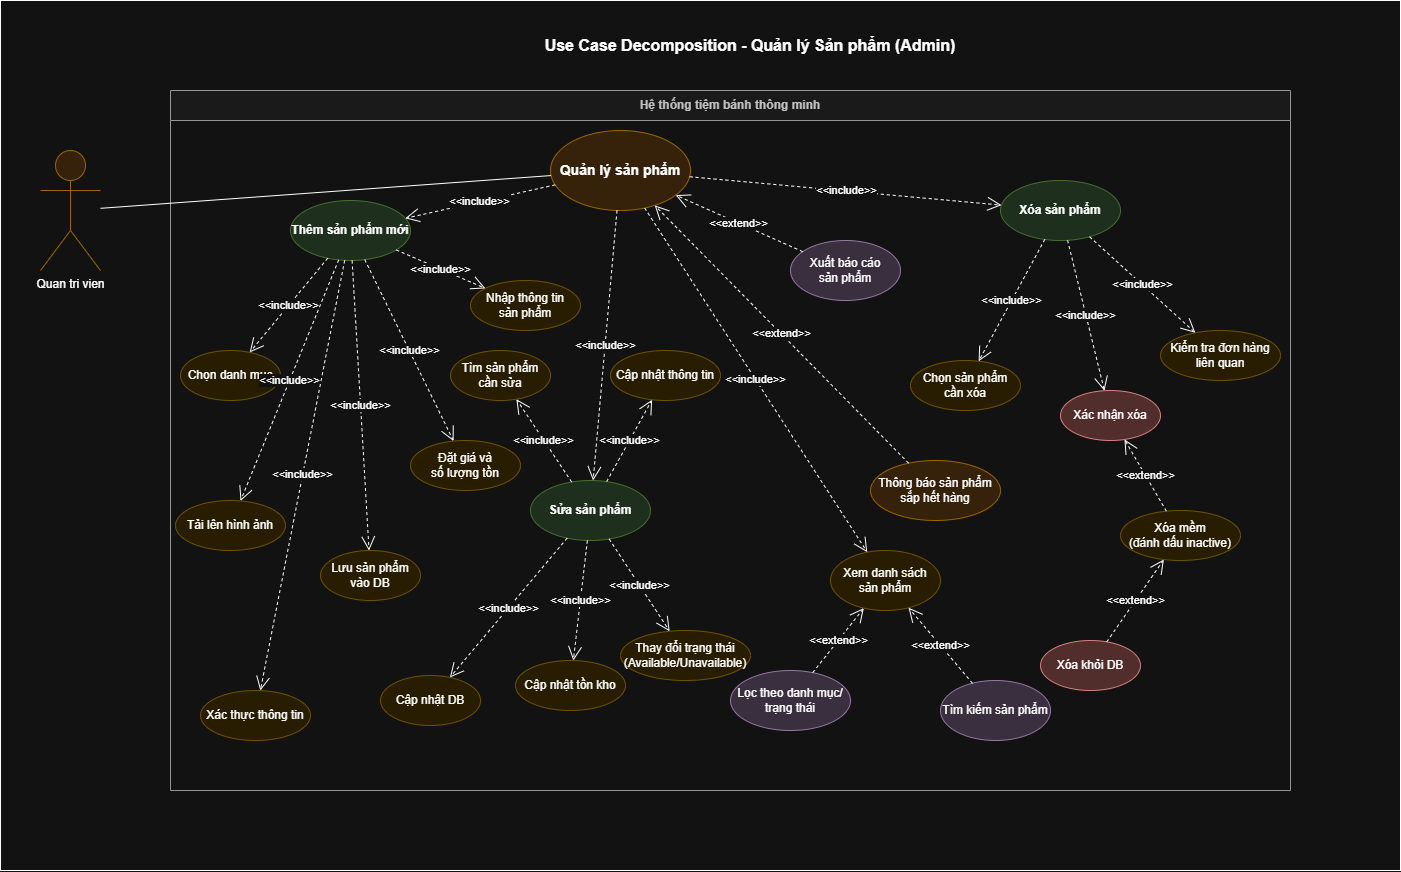

The diagram above was exported from draw.io. Its source (the exported page's mxGraphModel, read from the mxfile embedded in the PNG):
<mxGraphModel dx="2620" dy="1794" grid="1" gridSize="10" guides="1" tooltips="1" connect="1" arrows="1" fold="1" page="1" pageScale="1" pageWidth="1200" pageHeight="900" math="0" shadow="0">
  <root>
    <mxCell id="0" />
    <mxCell id="1" parent="0" />
    <mxCell id="2" parent="1" style="rounded=0;whiteSpace=wrap;html=1;" value="" vertex="1">
      <mxGeometry height="870" width="1400" x="-150" y="-10" as="geometry" />
    </mxCell>
    <mxCell id="3" parent="1" style="text;html=1;strokeColor=none;fillColor=none;align=center;verticalAlign=middle;whiteSpace=wrap;rounded=0;fontSize=16;fontStyle=1" value="Use Case Decomposition - Quản lý Sản phẩm (Admin)" vertex="1">
      <mxGeometry height="30" width="500" x="350" y="20" as="geometry" />
    </mxCell>
    <mxCell id="4" parent="1" style="swimlane;whiteSpace=wrap;html=1;startSize=30;fillColor=#f5f5f5;strokeColor=#666666;fontColor=#333333;fontSize=12;fontStyle=1" value="Hệ thống tiệm bánh thông minh" vertex="1">
      <mxGeometry height="700" width="1120" x="20" y="80" as="geometry" />
    </mxCell>
    <mxCell id="5" parent="4" style="ellipse;whiteSpace=wrap;html=1;fillColor=#ffe6cc;strokeColor=#d79b00;fontSize=14;fontStyle=1" value="Quản lý sản phẩm" vertex="1">
      <mxGeometry height="80" width="140" x="380" y="40" as="geometry" />
    </mxCell>
    <mxCell id="6" parent="4" style="ellipse;whiteSpace=wrap;html=1;fillColor=#d5e8d4;strokeColor=#82b366;fontSize=12;fontStyle=1" value="Thêm sản phẩm mới" vertex="1">
      <mxGeometry height="60" width="120" x="120" y="110" as="geometry" />
    </mxCell>
    <mxCell id="7" parent="4" style="ellipse;whiteSpace=wrap;html=1;fillColor=#fff2cc;strokeColor=#d6b656;" value="Chọn danh mục" vertex="1">
      <mxGeometry height="50" width="100" x="10" y="260" as="geometry" />
    </mxCell>
    <mxCell id="8" parent="4" style="ellipse;whiteSpace=wrap;html=1;fillColor=#fff2cc;strokeColor=#d6b656;" value="Nhập thông tin&#10;sản phẩm" vertex="1">
      <mxGeometry height="50" width="110" x="300" y="190" as="geometry" />
    </mxCell>
    <mxCell id="9" parent="4" style="ellipse;whiteSpace=wrap;html=1;fillColor=#fff2cc;strokeColor=#d6b656;" value="Tải lên hình ảnh" vertex="1">
      <mxGeometry height="50" width="110" x="5" y="410" as="geometry" />
    </mxCell>
    <mxCell id="10" parent="4" style="ellipse;whiteSpace=wrap;html=1;fillColor=#fff2cc;strokeColor=#d6b656;" value="Đặt giá và&#10;số lượng tồn" vertex="1">
      <mxGeometry height="50" width="110" x="240" y="350" as="geometry" />
    </mxCell>
    <mxCell id="11" parent="4" style="ellipse;whiteSpace=wrap;html=1;fillColor=#fff2cc;strokeColor=#d6b656;" value="Xác thực thông tin" vertex="1">
      <mxGeometry height="50" width="110" x="30" y="600" as="geometry" />
    </mxCell>
    <mxCell id="12" parent="4" style="ellipse;whiteSpace=wrap;html=1;fillColor=#fff2cc;strokeColor=#d6b656;" value="Lưu sản phẩm&#10;vào DB" vertex="1">
      <mxGeometry height="50" width="100" x="150" y="460" as="geometry" />
    </mxCell>
    <mxCell id="13" parent="4" style="ellipse;whiteSpace=wrap;html=1;fillColor=#d5e8d4;strokeColor=#82b366;fontSize=12;fontStyle=1" value="Sửa sản phẩm" vertex="1">
      <mxGeometry height="60" width="120" x="360" y="390" as="geometry" />
    </mxCell>
    <mxCell id="14" parent="4" style="ellipse;whiteSpace=wrap;html=1;fillColor=#fff2cc;strokeColor=#d6b656;" value="Tìm sản phẩm&#10;cần sửa" vertex="1">
      <mxGeometry height="50" width="100" x="280" y="260" as="geometry" />
    </mxCell>
    <mxCell id="15" parent="4" style="ellipse;whiteSpace=wrap;html=1;fillColor=#fff2cc;strokeColor=#d6b656;" value="Cập nhật thông tin" vertex="1">
      <mxGeometry height="50" width="110" x="440" y="260" as="geometry" />
    </mxCell>
    <mxCell id="16" parent="4" style="ellipse;whiteSpace=wrap;html=1;fillColor=#fff2cc;strokeColor=#d6b656;" value="Cập nhật tồn kho" vertex="1">
      <mxGeometry height="50" width="110" x="345" y="570" as="geometry" />
    </mxCell>
    <mxCell id="17" parent="4" style="ellipse;whiteSpace=wrap;html=1;fillColor=#fff2cc;strokeColor=#d6b656;" value="Thay đổi trạng thái&#10;(Available/Unavailable)" vertex="1">
      <mxGeometry height="50" width="130" x="450" y="540" as="geometry" />
    </mxCell>
    <mxCell id="18" parent="4" style="ellipse;whiteSpace=wrap;html=1;fillColor=#fff2cc;strokeColor=#d6b656;" value="Cập nhật DB" vertex="1">
      <mxGeometry height="50" width="100" x="210" y="585" as="geometry" />
    </mxCell>
    <mxCell id="19" parent="4" style="ellipse;whiteSpace=wrap;html=1;fillColor=#d5e8d4;strokeColor=#82b366;fontSize=12;fontStyle=1" value="Xóa sản phẩm" vertex="1">
      <mxGeometry height="60" width="120" x="830" y="90" as="geometry" />
    </mxCell>
    <mxCell id="20" parent="4" style="ellipse;whiteSpace=wrap;html=1;fillColor=#fff2cc;strokeColor=#d6b656;" value="Chọn sản phẩm&#10;cần xóa" vertex="1">
      <mxGeometry height="50" width="110" x="740" y="270" as="geometry" />
    </mxCell>
    <mxCell id="21" parent="4" style="ellipse;whiteSpace=wrap;html=1;fillColor=#fff2cc;strokeColor=#d6b656;" value="Kiểm tra đơn hàng&#10;liên quan" vertex="1">
      <mxGeometry height="50" width="120" x="990" y="240" as="geometry" />
    </mxCell>
    <mxCell id="22" parent="4" style="ellipse;whiteSpace=wrap;html=1;fillColor=#f8cecc;strokeColor=#b85450;" value="Xác nhận xóa" vertex="1">
      <mxGeometry height="50" width="100" x="890" y="300" as="geometry" />
    </mxCell>
    <mxCell id="23" parent="4" style="ellipse;whiteSpace=wrap;html=1;fillColor=#fff2cc;strokeColor=#d6b656;" value="Xóa mềm&#10;(đánh dấu inactive)" vertex="1">
      <mxGeometry height="50" width="120" x="950" y="420" as="geometry" />
    </mxCell>
    <mxCell id="24" parent="4" style="ellipse;whiteSpace=wrap;html=1;fillColor=#f8cecc;strokeColor=#b85450;" value="Xóa khỏi DB" vertex="1">
      <mxGeometry height="50" width="100" x="870" y="550" as="geometry" />
    </mxCell>
    <mxCell id="25" parent="4" style="ellipse;whiteSpace=wrap;html=1;fillColor=#fff2cc;strokeColor=#d6b656;" value="Xem danh sách&#10;sản phẩm" vertex="1">
      <mxGeometry height="60" width="110" x="660" y="460" as="geometry" />
    </mxCell>
    <mxCell id="26" parent="4" style="ellipse;whiteSpace=wrap;html=1;fillColor=#e1d5e7;strokeColor=#9673a6;" value="Lọc theo danh mục/&#10;trạng thái" vertex="1">
      <mxGeometry height="60" width="120" x="560" y="580" as="geometry" />
    </mxCell>
    <mxCell id="27" parent="4" style="ellipse;whiteSpace=wrap;html=1;fillColor=#e1d5e7;strokeColor=#9673a6;" value="Tìm kiếm sản phẩm" vertex="1">
      <mxGeometry height="60" width="110" x="770" y="590" as="geometry" />
    </mxCell>
    <mxCell id="28" parent="4" style="ellipse;whiteSpace=wrap;html=1;fillColor=#e1d5e7;strokeColor=#9673a6;" value="Xuất báo cáo&#10;sản phẩm" vertex="1">
      <mxGeometry height="60" width="110" x="620" y="150" as="geometry" />
    </mxCell>
    <mxCell id="29" parent="4" style="ellipse;whiteSpace=wrap;html=1;fillColor=#ffe6cc;strokeColor=#d79b00;" value="Thông báo sản phẩm&#10;sắp hết hàng" vertex="1">
      <mxGeometry height="60" width="130" x="700" y="370" as="geometry" />
    </mxCell>
    <mxCell id="30" edge="1" parent="4" source="5" style="endArrow=open;endSize=12;dashed=1;html=1;rounded=0;" target="6" value="&amp;lt;&amp;lt;include&amp;gt;&amp;gt;">
      <mxGeometry relative="1" width="160" as="geometry">
        <mxPoint x="400" y="400" as="sourcePoint" />
        <mxPoint x="560" y="400" as="targetPoint" />
      </mxGeometry>
    </mxCell>
    <mxCell id="31" edge="1" parent="4" source="6" style="endArrow=open;endSize=12;dashed=1;html=1;rounded=0;" target="7" value="&amp;lt;&amp;lt;include&amp;gt;&amp;gt;">
      <mxGeometry relative="1" width="160" as="geometry">
        <mxPoint x="400" y="400" as="sourcePoint" />
        <mxPoint x="560" y="400" as="targetPoint" />
      </mxGeometry>
    </mxCell>
    <mxCell id="32" edge="1" parent="4" source="6" style="endArrow=open;endSize=12;dashed=1;html=1;rounded=0;" target="8" value="&amp;lt;&amp;lt;include&amp;gt;&amp;gt;">
      <mxGeometry relative="1" width="160" as="geometry">
        <mxPoint x="400" y="400" as="sourcePoint" />
        <mxPoint x="560" y="400" as="targetPoint" />
      </mxGeometry>
    </mxCell>
    <mxCell id="33" edge="1" parent="4" source="6" style="endArrow=open;endSize=12;dashed=1;html=1;rounded=0;" target="9" value="&amp;lt;&amp;lt;include&amp;gt;&amp;gt;">
      <mxGeometry relative="1" width="160" as="geometry">
        <mxPoint x="400" y="400" as="sourcePoint" />
        <mxPoint x="560" y="400" as="targetPoint" />
      </mxGeometry>
    </mxCell>
    <mxCell id="34" edge="1" parent="4" source="6" style="endArrow=open;endSize=12;dashed=1;html=1;rounded=0;" target="10" value="&amp;lt;&amp;lt;include&amp;gt;&amp;gt;">
      <mxGeometry relative="1" width="160" as="geometry">
        <mxPoint x="400" y="400" as="sourcePoint" />
        <mxPoint x="560" y="400" as="targetPoint" />
      </mxGeometry>
    </mxCell>
    <mxCell id="35" edge="1" parent="4" source="6" style="endArrow=open;endSize=12;dashed=1;html=1;rounded=0;" target="11" value="&amp;lt;&amp;lt;include&amp;gt;&amp;gt;">
      <mxGeometry relative="1" width="160" as="geometry">
        <mxPoint x="400" y="400" as="sourcePoint" />
        <mxPoint x="560" y="400" as="targetPoint" />
      </mxGeometry>
    </mxCell>
    <mxCell id="36" edge="1" parent="4" source="6" style="endArrow=open;endSize=12;dashed=1;html=1;rounded=0;" target="12" value="&amp;lt;&amp;lt;include&amp;gt;&amp;gt;">
      <mxGeometry relative="1" width="160" as="geometry">
        <mxPoint x="400" y="400" as="sourcePoint" />
        <mxPoint x="560" y="400" as="targetPoint" />
      </mxGeometry>
    </mxCell>
    <mxCell id="37" edge="1" parent="4" source="5" style="endArrow=open;endSize=12;dashed=1;html=1;rounded=0;" target="13" value="&amp;lt;&amp;lt;include&amp;gt;&amp;gt;">
      <mxGeometry relative="1" width="160" as="geometry">
        <mxPoint x="400" y="400" as="sourcePoint" />
        <mxPoint x="560" y="400" as="targetPoint" />
      </mxGeometry>
    </mxCell>
    <mxCell id="38" edge="1" parent="4" source="13" style="endArrow=open;endSize=12;dashed=1;html=1;rounded=0;" target="14" value="&amp;lt;&amp;lt;include&amp;gt;&amp;gt;">
      <mxGeometry relative="1" width="160" as="geometry">
        <mxPoint x="400" y="400" as="sourcePoint" />
        <mxPoint x="560" y="400" as="targetPoint" />
      </mxGeometry>
    </mxCell>
    <mxCell id="39" edge="1" parent="4" source="13" style="endArrow=open;endSize=12;dashed=1;html=1;rounded=0;" target="15" value="&amp;lt;&amp;lt;include&amp;gt;&amp;gt;">
      <mxGeometry relative="1" width="160" as="geometry">
        <mxPoint x="400" y="400" as="sourcePoint" />
        <mxPoint x="560" y="400" as="targetPoint" />
      </mxGeometry>
    </mxCell>
    <mxCell id="40" edge="1" parent="4" source="13" style="endArrow=open;endSize=12;dashed=1;html=1;rounded=0;" target="16" value="&amp;lt;&amp;lt;include&amp;gt;&amp;gt;">
      <mxGeometry relative="1" width="160" as="geometry">
        <mxPoint x="400" y="400" as="sourcePoint" />
        <mxPoint x="560" y="400" as="targetPoint" />
      </mxGeometry>
    </mxCell>
    <mxCell id="41" edge="1" parent="4" source="13" style="endArrow=open;endSize=12;dashed=1;html=1;rounded=0;" target="17" value="&amp;lt;&amp;lt;include&amp;gt;&amp;gt;">
      <mxGeometry relative="1" width="160" as="geometry">
        <mxPoint x="400" y="400" as="sourcePoint" />
        <mxPoint x="560" y="400" as="targetPoint" />
      </mxGeometry>
    </mxCell>
    <mxCell id="42" edge="1" parent="4" source="13" style="endArrow=open;endSize=12;dashed=1;html=1;rounded=0;" target="18" value="&amp;lt;&amp;lt;include&amp;gt;&amp;gt;">
      <mxGeometry relative="1" width="160" as="geometry">
        <mxPoint x="400" y="400" as="sourcePoint" />
        <mxPoint x="560" y="400" as="targetPoint" />
      </mxGeometry>
    </mxCell>
    <mxCell id="43" edge="1" parent="4" source="5" style="endArrow=open;endSize=12;dashed=1;html=1;rounded=0;" target="19" value="&amp;lt;&amp;lt;include&amp;gt;&amp;gt;">
      <mxGeometry relative="1" width="160" as="geometry">
        <mxPoint x="400" y="400" as="sourcePoint" />
        <mxPoint x="560" y="400" as="targetPoint" />
      </mxGeometry>
    </mxCell>
    <mxCell id="44" edge="1" parent="4" source="19" style="endArrow=open;endSize=12;dashed=1;html=1;rounded=0;" target="20" value="&amp;lt;&amp;lt;include&amp;gt;&amp;gt;">
      <mxGeometry relative="1" width="160" as="geometry">
        <mxPoint x="400" y="400" as="sourcePoint" />
        <mxPoint x="560" y="400" as="targetPoint" />
      </mxGeometry>
    </mxCell>
    <mxCell id="45" edge="1" parent="4" source="19" style="endArrow=open;endSize=12;dashed=1;html=1;rounded=0;" target="21" value="&amp;lt;&amp;lt;include&amp;gt;&amp;gt;">
      <mxGeometry relative="1" width="160" as="geometry">
        <mxPoint x="400" y="400" as="sourcePoint" />
        <mxPoint x="560" y="400" as="targetPoint" />
      </mxGeometry>
    </mxCell>
    <mxCell id="46" edge="1" parent="4" source="19" style="endArrow=open;endSize=12;dashed=1;html=1;rounded=0;" target="22" value="&amp;lt;&amp;lt;include&amp;gt;&amp;gt;">
      <mxGeometry relative="1" width="160" as="geometry">
        <mxPoint x="400" y="400" as="sourcePoint" />
        <mxPoint x="560" y="400" as="targetPoint" />
      </mxGeometry>
    </mxCell>
    <mxCell id="47" edge="1" parent="4" source="23" style="endArrow=open;endSize=12;dashed=1;html=1;rounded=0;" target="22" value="&amp;lt;&amp;lt;extend&amp;gt;&amp;gt;">
      <mxGeometry relative="1" width="160" as="geometry">
        <mxPoint x="400" y="400" as="sourcePoint" />
        <mxPoint x="560" y="400" as="targetPoint" />
      </mxGeometry>
    </mxCell>
    <mxCell id="48" edge="1" parent="4" source="24" style="endArrow=open;endSize=12;dashed=1;html=1;rounded=0;" target="23" value="&amp;lt;&amp;lt;extend&amp;gt;&amp;gt;">
      <mxGeometry relative="1" width="160" as="geometry">
        <mxPoint x="400" y="400" as="sourcePoint" />
        <mxPoint x="560" y="400" as="targetPoint" />
      </mxGeometry>
    </mxCell>
    <mxCell id="49" edge="1" parent="4" source="5" style="endArrow=open;endSize=12;dashed=1;html=1;rounded=0;" target="25" value="&amp;lt;&amp;lt;include&amp;gt;&amp;gt;">
      <mxGeometry relative="1" width="160" as="geometry">
        <mxPoint x="400" y="400" as="sourcePoint" />
        <mxPoint x="560" y="400" as="targetPoint" />
      </mxGeometry>
    </mxCell>
    <mxCell id="50" edge="1" parent="4" source="26" style="endArrow=open;endSize=12;dashed=1;html=1;rounded=0;" target="25" value="&amp;lt;&amp;lt;extend&amp;gt;&amp;gt;">
      <mxGeometry relative="1" width="160" as="geometry">
        <mxPoint x="400" y="400" as="sourcePoint" />
        <mxPoint x="560" y="400" as="targetPoint" />
      </mxGeometry>
    </mxCell>
    <mxCell id="51" edge="1" parent="4" source="27" style="endArrow=open;endSize=12;dashed=1;html=1;rounded=0;" target="25" value="&amp;lt;&amp;lt;extend&amp;gt;&amp;gt;">
      <mxGeometry relative="1" width="160" as="geometry">
        <mxPoint x="400" y="400" as="sourcePoint" />
        <mxPoint x="560" y="400" as="targetPoint" />
      </mxGeometry>
    </mxCell>
    <mxCell id="52" edge="1" parent="4" source="28" style="endArrow=open;endSize=12;dashed=1;html=1;rounded=0;" target="5" value="&amp;lt;&amp;lt;extend&amp;gt;&amp;gt;">
      <mxGeometry relative="1" width="160" as="geometry">
        <mxPoint x="400" y="400" as="sourcePoint" />
        <mxPoint x="560" y="400" as="targetPoint" />
      </mxGeometry>
    </mxCell>
    <mxCell id="53" edge="1" parent="4" source="29" style="endArrow=open;endSize=12;dashed=1;html=1;rounded=0;" target="5" value="&amp;lt;&amp;lt;extend&amp;gt;&amp;gt;">
      <mxGeometry relative="1" width="160" as="geometry">
        <mxPoint x="400" y="400" as="sourcePoint" />
        <mxPoint x="560" y="400" as="targetPoint" />
      </mxGeometry>
    </mxCell>
    <mxCell id="54" parent="1" style="shape=umlActor;verticalLabelPosition=bottom;verticalAlign=top;html=1;outlineConnect=0;fillColor=#ffe6cc;strokeColor=#d79b00;" value="Quan tri vien" vertex="1">
      <mxGeometry height="120" width="60" x="-110" y="140" as="geometry" />
    </mxCell>
    <mxCell id="55" edge="1" parent="1" source="54" style="endArrow=none;html=1;rounded=0;" target="5" value="">
      <mxGeometry height="50" relative="1" width="50" as="geometry">
        <mxPoint x="400" y="500" as="sourcePoint" />
        <mxPoint x="450" y="450" as="targetPoint" />
      </mxGeometry>
    </mxCell>
  </root>
</mxGraphModel>